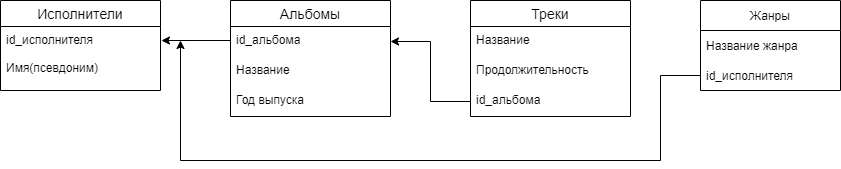

The diagram above was exported from draw.io. Its source (the exported page's mxGraphModel, read from the mxfile embedded in the PNG):
<mxGraphModel dx="1422" dy="794" grid="1" gridSize="10" guides="1" tooltips="1" connect="1" arrows="1" fold="1" page="1" pageScale="1" pageWidth="1169" pageHeight="827" math="0" shadow="0">
  <root>
    <mxCell id="0" />
    <mxCell id="1" parent="0" />
    <mxCell id="8hcoexKcEjSVaKOf87v1-18" value="Альбомы" style="swimlane;fontStyle=0;childLayout=stackLayout;horizontal=1;startSize=26;horizontalStack=0;resizeParent=1;resizeParentMax=0;resizeLast=0;collapsible=1;marginBottom=0;align=center;fontSize=14;" parent="1" vertex="1">
      <mxGeometry x="310" y="60" width="160" height="116" as="geometry" />
    </mxCell>
    <mxCell id="8hcoexKcEjSVaKOf87v1-19" value="id_альбома" style="text;strokeColor=none;fillColor=none;spacingLeft=4;spacingRight=4;overflow=hidden;rotatable=0;points=[[0,0.5],[1,0.5]];portConstraint=eastwest;fontSize=12;" parent="8hcoexKcEjSVaKOf87v1-18" vertex="1">
      <mxGeometry y="26" width="160" height="30" as="geometry" />
    </mxCell>
    <mxCell id="JDESzyK7RHLYg9YyIHeW-2" value="Название" style="text;strokeColor=none;fillColor=none;spacingLeft=4;spacingRight=4;overflow=hidden;rotatable=0;points=[[0,0.5],[1,0.5]];portConstraint=eastwest;fontSize=12;" vertex="1" parent="8hcoexKcEjSVaKOf87v1-18">
      <mxGeometry y="56" width="160" height="30" as="geometry" />
    </mxCell>
    <mxCell id="JDESzyK7RHLYg9YyIHeW-3" value="Год выпуска" style="text;strokeColor=none;fillColor=none;spacingLeft=4;spacingRight=4;overflow=hidden;rotatable=0;points=[[0,0.5],[1,0.5]];portConstraint=eastwest;fontSize=12;" vertex="1" parent="8hcoexKcEjSVaKOf87v1-18">
      <mxGeometry y="86" width="160" height="30" as="geometry" />
    </mxCell>
    <mxCell id="8hcoexKcEjSVaKOf87v1-26" value="Исполнители" style="swimlane;fontStyle=0;childLayout=stackLayout;horizontal=1;startSize=26;horizontalStack=0;resizeParent=1;resizeParentMax=0;resizeLast=0;collapsible=1;marginBottom=0;align=center;fontSize=14;" parent="1" vertex="1">
      <mxGeometry x="80" y="60" width="160" height="90" as="geometry" />
    </mxCell>
    <mxCell id="8hcoexKcEjSVaKOf87v1-27" value="id_исполнителя&#10;&#10;Имя(псевдоним)&#10;&#10;" style="text;strokeColor=none;fillColor=none;spacingLeft=4;spacingRight=4;overflow=hidden;rotatable=0;points=[[0,0.5],[1,0.5]];portConstraint=eastwest;fontSize=12;" parent="8hcoexKcEjSVaKOf87v1-26" vertex="1">
      <mxGeometry y="26" width="160" height="64" as="geometry" />
    </mxCell>
    <mxCell id="8hcoexKcEjSVaKOf87v1-30" value="Треки" style="swimlane;fontStyle=0;childLayout=stackLayout;horizontal=1;startSize=26;horizontalStack=0;resizeParent=1;resizeParentMax=0;resizeLast=0;collapsible=1;marginBottom=0;align=center;fontSize=14;" parent="1" vertex="1">
      <mxGeometry x="550" y="60" width="160" height="116" as="geometry" />
    </mxCell>
    <mxCell id="8hcoexKcEjSVaKOf87v1-31" value="Название" style="text;strokeColor=none;fillColor=none;spacingLeft=4;spacingRight=4;overflow=hidden;rotatable=0;points=[[0,0.5],[1,0.5]];portConstraint=eastwest;fontSize=12;" parent="8hcoexKcEjSVaKOf87v1-30" vertex="1">
      <mxGeometry y="26" width="160" height="30" as="geometry" />
    </mxCell>
    <mxCell id="8hcoexKcEjSVaKOf87v1-32" value="Продолжительность" style="text;strokeColor=none;fillColor=none;spacingLeft=4;spacingRight=4;overflow=hidden;rotatable=0;points=[[0,0.5],[1,0.5]];portConstraint=eastwest;fontSize=12;" parent="8hcoexKcEjSVaKOf87v1-30" vertex="1">
      <mxGeometry y="56" width="160" height="30" as="geometry" />
    </mxCell>
    <mxCell id="8hcoexKcEjSVaKOf87v1-33" value="id_альбома" style="text;strokeColor=none;fillColor=none;spacingLeft=4;spacingRight=4;overflow=hidden;rotatable=0;points=[[0,0.5],[1,0.5]];portConstraint=eastwest;fontSize=12;" parent="8hcoexKcEjSVaKOf87v1-30" vertex="1">
      <mxGeometry y="86" width="160" height="30" as="geometry" />
    </mxCell>
    <mxCell id="JDESzyK7RHLYg9YyIHeW-4" style="edgeStyle=orthogonalEdgeStyle;rounded=0;orthogonalLoop=1;jettySize=auto;html=1;exitX=0;exitY=0.5;exitDx=0;exitDy=0;entryX=1.006;entryY=0.219;entryDx=0;entryDy=0;entryPerimeter=0;" edge="1" parent="1" source="8hcoexKcEjSVaKOf87v1-19" target="8hcoexKcEjSVaKOf87v1-27">
      <mxGeometry relative="1" as="geometry">
        <mxPoint x="250" y="100" as="targetPoint" />
        <Array as="points">
          <mxPoint x="310" y="100" />
        </Array>
      </mxGeometry>
    </mxCell>
    <mxCell id="JDESzyK7RHLYg9YyIHeW-5" style="edgeStyle=orthogonalEdgeStyle;rounded=0;orthogonalLoop=1;jettySize=auto;html=1;exitX=0;exitY=0.5;exitDx=0;exitDy=0;entryX=1;entryY=0.5;entryDx=0;entryDy=0;" edge="1" parent="1" source="8hcoexKcEjSVaKOf87v1-33" target="8hcoexKcEjSVaKOf87v1-19">
      <mxGeometry relative="1" as="geometry" />
    </mxCell>
    <mxCell id="JDESzyK7RHLYg9YyIHeW-6" value="Жанры" style="swimlane;fontStyle=0;childLayout=stackLayout;horizontal=1;startSize=30;horizontalStack=0;resizeParent=1;resizeParentMax=0;resizeLast=0;collapsible=1;marginBottom=0;" vertex="1" parent="1">
      <mxGeometry x="780" y="60" width="140" height="90" as="geometry" />
    </mxCell>
    <mxCell id="JDESzyK7RHLYg9YyIHeW-7" value="Название жанра" style="text;strokeColor=none;fillColor=none;align=left;verticalAlign=middle;spacingLeft=4;spacingRight=4;overflow=hidden;points=[[0,0.5],[1,0.5]];portConstraint=eastwest;rotatable=0;" vertex="1" parent="JDESzyK7RHLYg9YyIHeW-6">
      <mxGeometry y="30" width="140" height="30" as="geometry" />
    </mxCell>
    <mxCell id="JDESzyK7RHLYg9YyIHeW-8" value="id_исполнителя" style="text;strokeColor=none;fillColor=none;align=left;verticalAlign=middle;spacingLeft=4;spacingRight=4;overflow=hidden;points=[[0,0.5],[1,0.5]];portConstraint=eastwest;rotatable=0;" vertex="1" parent="JDESzyK7RHLYg9YyIHeW-6">
      <mxGeometry y="60" width="140" height="30" as="geometry" />
    </mxCell>
    <mxCell id="JDESzyK7RHLYg9YyIHeW-10" style="edgeStyle=orthogonalEdgeStyle;rounded=0;orthogonalLoop=1;jettySize=auto;html=1;exitX=0;exitY=0.5;exitDx=0;exitDy=0;" edge="1" parent="1" source="JDESzyK7RHLYg9YyIHeW-8">
      <mxGeometry relative="1" as="geometry">
        <mxPoint x="260" y="100" as="targetPoint" />
        <Array as="points">
          <mxPoint x="740" y="135" />
          <mxPoint x="740" y="220" />
        </Array>
      </mxGeometry>
    </mxCell>
  </root>
</mxGraphModel>